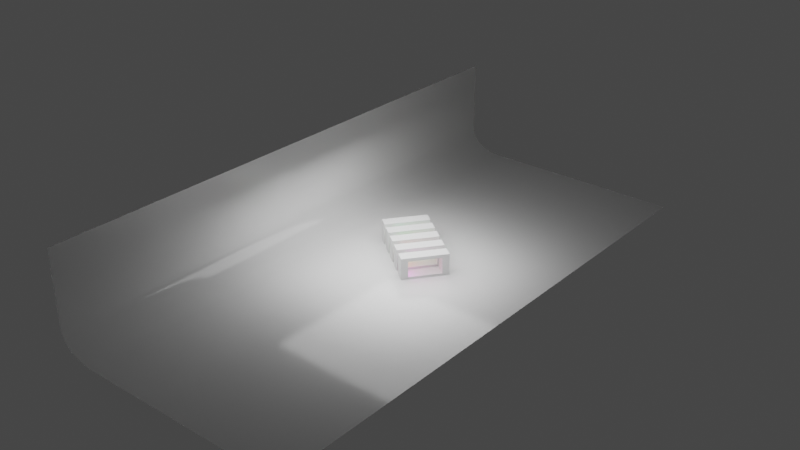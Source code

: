 # Source: Wallpaper.blend  (saved by Blender 3.0.42; exported with 4.5.12 LTS)
import bpy
from mathutils import Matrix  # noqa: F401  (used for matrix-valued properties, if any)

bpy.ops.wm.read_factory_settings(use_empty=True)
scene = bpy.context.scene
scene.name = 'Scene'

# ---- collections
col_collection = bpy.data.collections.new('Collection'); scene.collection.children.link(col_collection)

# ---- materials (node trees are filled in below, after node groups)
mat_material_003 = bpy.data.materials.new('Material.003')
mat_material_001 = bpy.data.materials.new('Material.001')
mat_material_002 = bpy.data.materials.new('Material.002')

# ---- material node trees
mat_material_003.use_nodes = True; mat_material_003.node_tree.nodes.clear()
_N = mat_material_003.node_tree.nodes; _L = mat_material_003.node_tree.links
n0 = _N.new('ShaderNodeBsdfPrincipled'); n0.name = 'Principled BSDF'; n0.location = (10, 300)
n0.distribution = 'GGX'
n0.subsurface_method = 'RANDOM_WALK_SKIN'
n0.inputs[2].default_value = 0.1255
n0.inputs[3].default_value = 1.45
n0.inputs[27].default_value = (0.0, 0.0, 0.0, 1.0)
n0.inputs[28].default_value = 1.0
n1 = _N.new('ShaderNodeOutputMaterial'); n1.name = 'Material Output'; n1.location = (300, 300)
_L.new(n0.outputs[0], n1.inputs[0])
n1.is_active_output = True
mat_material_001.use_nodes = True; mat_material_001.node_tree.nodes.clear()
_N = mat_material_001.node_tree.nodes; _L = mat_material_001.node_tree.links
n0 = _N.new('ShaderNodeOutputMaterial'); n0.name = 'Material Output'; n0.location = (300, 300)
n1 = _N.new('ShaderNodeEmission'); n1.name = 'Emission'; n1.location = (-17, 263)
n1.inputs[1].default_value = 3.7
n2 = _N.new('ShaderNodeObjectInfo'); n2.name = 'Object Info'; n2.location = (-561, 226)
n3 = _N.new('ShaderNodeValToRGB'); n3.name = 'ColorRamp'; n3.location = (-326, 315)
n3.color_ramp.interpolation = 'CONSTANT'
while len(n3.color_ramp.elements) > 1: n3.color_ramp.elements.remove(n3.color_ramp.elements[-1])
n3.color_ramp.elements[0].position = 0.0; n3.color_ramp.elements[0].color = (0.059, 1.0, 0.05253, 1.0)
_e = n3.color_ramp.elements.new(0.2681); _e.color = (1.0, 0.2805, 0.9329, 1.0)
_e = n3.color_ramp.elements.new(0.5091); _e.color = (0.1518, 1.0, 0.5594, 1.0)
_e = n3.color_ramp.elements.new(0.7491); _e.color = (1.0, 0.2044, 0.1353, 1.0)
_L.new(n1.outputs[0], n0.inputs[0])
_L.new(n2.outputs[5], n3.inputs[0])
_L.new(n3.outputs[0], n1.inputs[0])
n0.is_active_output = True
mat_material_002.use_nodes = True; mat_material_002.node_tree.nodes.clear()
_N = mat_material_002.node_tree.nodes; _L = mat_material_002.node_tree.links
n0 = _N.new('ShaderNodeBsdfPrincipled'); n0.name = 'Principled BSDF'; n0.location = (10, 300)
n0.distribution = 'GGX'
n0.subsurface_method = 'RANDOM_WALK_SKIN'
n0.inputs[3].default_value = 1.45
n0.inputs[27].default_value = (0.0, 0.0, 0.0, 1.0)
n0.inputs[28].default_value = 1.0
n1 = _N.new('ShaderNodeOutputMaterial'); n1.name = 'Material Output'; n1.location = (300, 300)
_L.new(n0.outputs[0], n1.inputs[0])
n1.is_active_output = True

# ---- world
world_world = bpy.data.worlds.new('World'); scene.world = world_world
world_world.use_nodes = True; world_world.node_tree.nodes.clear()
_N = world_world.node_tree.nodes; _L = world_world.node_tree.links
n0 = _N.new('ShaderNodeOutputWorld'); n0.name = 'World Output'; n0.location = (300, 300)
n1 = _N.new('ShaderNodeBackground'); n1.name = 'Background'; n1.location = (10, 300)
n1.inputs[0].default_value = (0.05088, 0.05088, 0.05088, 1.0)
_L.new(n1.outputs[0], n0.inputs[0])
n0.is_active_output = True
world_world.color = (0.05088, 0.05088, 0.05088)
world_world.use_sun_shadow = False
world_world.sun_shadow_jitter_overblur = 0.0

# ---- lights
light_area = bpy.data.lights.new('Area', 'AREA')
light_area.transmission_factor = 0.0
light_area.energy = 785.4
light_area.shadow_soft_size = 1.0
light_area.shadow_maximum_resolution = 0.006
light_area.use_absolute_resolution = True
light_area.size = 1.0
light_area.size_y = 1.0

# ---- meshes
me_plane = bpy.data.meshes.new('Plane')
me_plane.from_pydata([(1.0, -1.0, 0.0), (1.0, 1.0, 0.0), (-1.0, -1.0, 1.2), (-1.0, 1.0, 1.2), (-0.7069, -1.0, 0.0), (-1.0, -1.0, 0.2931), (-0.7528, -1.0, 0.003608), (-0.7975, -1.0, 0.01434), (-0.84, -1.0, 0.03194), (-0.8792, -1.0, 0.05597), (-0.9142, -1.0, 0.08584), (-0.944, -1.0, 0.1208), (-0.9681, -1.0, 0.16), (-0.9857, -1.0, 0.2025), (-0.9964, -1.0, 0.2472), (-1.0, 1.0, 0.2931), (-0.7069, 1.0, 0.0), (-0.9964, 1.0, 0.2472), (-0.9857, 1.0, 0.2025), (-0.9681, 1.0, 0.16), (-0.944, 1.0, 0.1208), (-0.9142, 1.0, 0.08584), (-0.8792, 1.0, 0.05597), (-0.84, 1.0, 0.03194), (-0.7975, 1.0, 0.01434), (-0.7528, 1.0, 0.003608)], [], [(4, 0, 1, 16), (15, 5, 14, 17), (17, 14, 13, 18), (18, 13, 12, 19), (19, 12, 11, 20), (20, 11, 10, 21), (21, 10, 9, 22), (22, 9, 8, 23), (23, 8, 7, 24), (24, 7, 6, 25), (25, 6, 4, 16), (5, 15, 3, 2)])
me_plane.polygons.foreach_set('use_smooth', [True] * 12)
_uv = me_plane.uv_layers.new(name='UVMap')
_uv.uv.foreach_set('vector', [0.1465, 0.0, 1.0, 0.0, 1.0, 1.0, 0.1465, 1.0, 0.0, 1.0, 0.0, 0.0, 0.0, 0.0, 0.0, 1.0, 0.0, 1.0, 0.0, 0.0, 0.0, 0.0, 0.0, 1.0, 0.0, 1.0, 0.0, 0.0, 0.0, 0.0, 0.0, 1.0, 0.0, 1.0, 0.0, 0.0, 0.0, 0.0, 0.0, 1.0, 0.0, 1.0, 0.0, 0.0, 0.0, 0.0, 0.0, 1.0, 0.0, 1.0, 0.0, 0.0, 0.0604, 0.0, 0.0604, 1.0, 0.0604, 1.0, 0.0604, 0.0, 0.08001, 0.0, 0.08001, 1.0, 0.08001, 1.0, 0.08001, 0.0, 0.1013, 0.0, 0.1013, 1.0, 0.1013, 1.0, 0.1013, 0.0, 0.1236, 0.0, 0.1236, 1.0, 0.1236, 1.0, 0.1236, 0.0, 0.1465, 0.0, 0.1465, 1.0, 0.0, 0.0, 0.0, 1.0, 0.0, 1.0, 0.0, 0.0])
me_plane.materials.append(mat_material_003)
me_plane.use_remesh_fix_poles = True
me_plane.use_remesh_preserve_attributes = False
me_plane.update()
me_cube = bpy.data.meshes.new('Cube')
me_cube.from_pydata([(-1.0, -0.7039, -0.7039), (-1.0, -0.7039, 0.7039), (-1.0, 0.7039, -0.7039), (-1.0, 0.7039, 0.7039), (1.0, -0.7039, -0.7039), (1.0, -0.7039, 0.7039), (1.0, 0.7039, -0.7039), (1.0, 0.7039, 0.7039), (-1.0, 1.0, -1.0), (-1.0, -1.0, -1.0), (-1.0, -1.0, 1.0), (-1.0, 1.0, 1.0), (1.0, 1.0, 1.0), (1.0, 1.0, -1.0), (1.0, -1.0, -1.0), (1.0, -1.0, 1.0)], [], [(8, 11, 12, 13), (14, 15, 10, 9), (8, 13, 14, 9), (12, 11, 10, 15), (0, 2, 8, 9), (1, 0, 9, 10), (3, 1, 10, 11), (2, 3, 11, 8), (7, 6, 13, 12), (6, 4, 14, 13), (5, 7, 12, 15), (4, 5, 15, 14), (0, 1, 5, 4), (1, 3, 7, 5), (2, 0, 4, 6), (2, 6, 7, 3)])
me_cube.polygons.foreach_set('material_index', [1, 1, 1, 1, 1, 1, 1, 1, 1, 1, 1, 1, 0, 1, 1, 1])
_uv = me_cube.uv_layers.new(name='UVMap')
_uv.uv.foreach_set('vector', [0.375, 0.25, 0.625, 0.25, 0.625, 0.5, 0.375, 0.5, 0.375, 0.75, 0.625, 0.75, 0.625, 1.0, 0.375, 1.0, 0.125, 0.5, 0.375, 0.5, 0.375, 0.75, 0.125, 0.75, 0.625, 0.5, 0.875, 0.5, 0.875, 0.75, 0.625, 0.75, 0.412, 0.03701, 0.412, 0.213, 0.375, 0.25, 0.375, 0.0, 0.588, 0.03701, 0.412, 0.03701, 0.375, 0.0, 0.625, 0.0, 0.588, 0.213, 0.588, 0.03701, 0.625, 0.0, 0.625, 0.25, 0.412, 0.213, 0.588, 0.213, 0.625, 0.25, 0.375, 0.25, 0.588, 0.537, 0.412, 0.537, 0.375, 0.5, 0.625, 0.5, 0.412, 0.537, 0.412, 0.713, 0.375, 0.75, 0.375, 0.5, 0.588, 0.713, 0.588, 0.537, 0.625, 0.5, 0.625, 0.75, 0.412, 0.713, 0.588, 0.713, 0.625, 0.75, 0.375, 0.75, 0.412, 0.03701, 0.588, 0.03701, 0.588, 0.713, 0.412, 0.713, 0.588, 0.03701, 0.588, 0.213, 0.588, 0.537, 0.588, 0.713, 0.412, 0.213, 0.412, 0.03701, 0.412, 0.713, 0.412, 0.537, 0.412, 0.213, 0.412, 0.537, 0.588, 0.537, 0.588, 0.213])
me_cube.materials.append(mat_material_001)
me_cube.materials.append(mat_material_002)
me_cube.use_remesh_fix_poles = True
me_cube.use_remesh_preserve_attributes = False
me_cube.update()
me_cube_001 = bpy.data.meshes.new('Cube.001')
me_cube_001.from_pydata([(-1.0, -0.7039, -0.7039), (-1.0, -0.7039, 0.7039), (-1.0, 0.7039, -0.7039), (-1.0, 0.7039, 0.7039), (1.0, -0.7039, -0.7039), (1.0, -0.7039, 0.7039), (1.0, 0.7039, -0.7039), (1.0, 0.7039, 0.7039), (-1.0, 1.0, -1.0), (-1.0, -1.0, -1.0), (-1.0, -1.0, 1.0), (-1.0, 1.0, 1.0), (1.0, 1.0, 1.0), (1.0, 1.0, -1.0), (1.0, -1.0, -1.0), (1.0, -1.0, 1.0)], [], [(8, 11, 12, 13), (14, 15, 10, 9), (8, 13, 14, 9), (12, 11, 10, 15), (0, 2, 8, 9), (1, 0, 9, 10), (3, 1, 10, 11), (2, 3, 11, 8), (7, 6, 13, 12), (6, 4, 14, 13), (5, 7, 12, 15), (4, 5, 15, 14), (0, 1, 5, 4), (1, 3, 7, 5), (2, 0, 4, 6), (2, 6, 7, 3)])
me_cube_001.polygons.foreach_set('material_index', [1, 1, 1, 1, 1, 1, 1, 1, 1, 1, 1, 1, 0, 1, 1, 1])
_uv = me_cube_001.uv_layers.new(name='UVMap')
_uv.uv.foreach_set('vector', [0.375, 0.25, 0.625, 0.25, 0.625, 0.5, 0.375, 0.5, 0.375, 0.75, 0.625, 0.75, 0.625, 1.0, 0.375, 1.0, 0.125, 0.5, 0.375, 0.5, 0.375, 0.75, 0.125, 0.75, 0.625, 0.5, 0.875, 0.5, 0.875, 0.75, 0.625, 0.75, 0.412, 0.03701, 0.412, 0.213, 0.375, 0.25, 0.375, 0.0, 0.588, 0.03701, 0.412, 0.03701, 0.375, 0.0, 0.625, 0.0, 0.588, 0.213, 0.588, 0.03701, 0.625, 0.0, 0.625, 0.25, 0.412, 0.213, 0.588, 0.213, 0.625, 0.25, 0.375, 0.25, 0.588, 0.537, 0.412, 0.537, 0.375, 0.5, 0.625, 0.5, 0.412, 0.537, 0.412, 0.713, 0.375, 0.75, 0.375, 0.5, 0.588, 0.713, 0.588, 0.537, 0.625, 0.5, 0.625, 0.75, 0.412, 0.713, 0.588, 0.713, 0.625, 0.75, 0.375, 0.75, 0.412, 0.03701, 0.588, 0.03701, 0.588, 0.713, 0.412, 0.713, 0.588, 0.03701, 0.588, 0.213, 0.588, 0.537, 0.588, 0.713, 0.412, 0.213, 0.412, 0.03701, 0.412, 0.713, 0.412, 0.537, 0.412, 0.213, 0.412, 0.537, 0.588, 0.537, 0.588, 0.213])
me_cube_001.materials.append(mat_material_001)
me_cube_001.materials.append(mat_material_002)
me_cube_001.use_remesh_fix_poles = True
me_cube_001.use_remesh_preserve_attributes = False
me_cube_001.update()
me_cube_002 = bpy.data.meshes.new('Cube.002')
me_cube_002.from_pydata([(-1.0, -0.7039, -0.7039), (-1.0, -0.7039, 0.7039), (-1.0, 0.7039, -0.7039), (-1.0, 0.7039, 0.7039), (1.0, -0.7039, -0.7039), (1.0, -0.7039, 0.7039), (1.0, 0.7039, -0.7039), (1.0, 0.7039, 0.7039), (-1.0, 1.0, -1.0), (-1.0, -1.0, -1.0), (-1.0, -1.0, 1.0), (-1.0, 1.0, 1.0), (1.0, 1.0, 1.0), (1.0, 1.0, -1.0), (1.0, -1.0, -1.0), (1.0, -1.0, 1.0)], [], [(8, 11, 12, 13), (14, 15, 10, 9), (8, 13, 14, 9), (12, 11, 10, 15), (0, 2, 8, 9), (1, 0, 9, 10), (3, 1, 10, 11), (2, 3, 11, 8), (7, 6, 13, 12), (6, 4, 14, 13), (5, 7, 12, 15), (4, 5, 15, 14), (0, 1, 5, 4), (1, 3, 7, 5), (2, 0, 4, 6), (2, 6, 7, 3)])
me_cube_002.polygons.foreach_set('material_index', [1, 1, 1, 1, 1, 1, 1, 1, 1, 1, 1, 1, 0, 1, 1, 1])
_uv = me_cube_002.uv_layers.new(name='UVMap')
_uv.uv.foreach_set('vector', [0.375, 0.25, 0.625, 0.25, 0.625, 0.5, 0.375, 0.5, 0.375, 0.75, 0.625, 0.75, 0.625, 1.0, 0.375, 1.0, 0.125, 0.5, 0.375, 0.5, 0.375, 0.75, 0.125, 0.75, 0.625, 0.5, 0.875, 0.5, 0.875, 0.75, 0.625, 0.75, 0.412, 0.03701, 0.412, 0.213, 0.375, 0.25, 0.375, 0.0, 0.588, 0.03701, 0.412, 0.03701, 0.375, 0.0, 0.625, 0.0, 0.588, 0.213, 0.588, 0.03701, 0.625, 0.0, 0.625, 0.25, 0.412, 0.213, 0.588, 0.213, 0.625, 0.25, 0.375, 0.25, 0.588, 0.537, 0.412, 0.537, 0.375, 0.5, 0.625, 0.5, 0.412, 0.537, 0.412, 0.713, 0.375, 0.75, 0.375, 0.5, 0.588, 0.713, 0.588, 0.537, 0.625, 0.5, 0.625, 0.75, 0.412, 0.713, 0.588, 0.713, 0.625, 0.75, 0.375, 0.75, 0.412, 0.03701, 0.588, 0.03701, 0.588, 0.713, 0.412, 0.713, 0.588, 0.03701, 0.588, 0.213, 0.588, 0.537, 0.588, 0.713, 0.412, 0.213, 0.412, 0.03701, 0.412, 0.713, 0.412, 0.537, 0.412, 0.213, 0.412, 0.537, 0.588, 0.537, 0.588, 0.213])
me_cube_002.materials.append(mat_material_001)
me_cube_002.materials.append(mat_material_002)
me_cube_002.use_remesh_fix_poles = True
me_cube_002.use_remesh_preserve_attributes = False
me_cube_002.update()
me_cube_003 = bpy.data.meshes.new('Cube.003')
me_cube_003.from_pydata([(-1.0, -0.7039, -0.7039), (-1.0, -0.7039, 0.7039), (-1.0, 0.7039, -0.7039), (-1.0, 0.7039, 0.7039), (1.0, -0.7039, -0.7039), (1.0, -0.7039, 0.7039), (1.0, 0.7039, -0.7039), (1.0, 0.7039, 0.7039), (-1.0, 1.0, -1.0), (-1.0, -1.0, -1.0), (-1.0, -1.0, 1.0), (-1.0, 1.0, 1.0), (1.0, 1.0, 1.0), (1.0, 1.0, -1.0), (1.0, -1.0, -1.0), (1.0, -1.0, 1.0)], [], [(8, 11, 12, 13), (14, 15, 10, 9), (8, 13, 14, 9), (12, 11, 10, 15), (0, 2, 8, 9), (1, 0, 9, 10), (3, 1, 10, 11), (2, 3, 11, 8), (7, 6, 13, 12), (6, 4, 14, 13), (5, 7, 12, 15), (4, 5, 15, 14), (0, 1, 5, 4), (1, 3, 7, 5), (2, 0, 4, 6), (2, 6, 7, 3)])
me_cube_003.polygons.foreach_set('material_index', [1, 1, 1, 1, 1, 1, 1, 1, 1, 1, 1, 1, 0, 1, 1, 1])
_uv = me_cube_003.uv_layers.new(name='UVMap')
_uv.uv.foreach_set('vector', [0.375, 0.25, 0.625, 0.25, 0.625, 0.5, 0.375, 0.5, 0.375, 0.75, 0.625, 0.75, 0.625, 1.0, 0.375, 1.0, 0.125, 0.5, 0.375, 0.5, 0.375, 0.75, 0.125, 0.75, 0.625, 0.5, 0.875, 0.5, 0.875, 0.75, 0.625, 0.75, 0.412, 0.03701, 0.412, 0.213, 0.375, 0.25, 0.375, 0.0, 0.588, 0.03701, 0.412, 0.03701, 0.375, 0.0, 0.625, 0.0, 0.588, 0.213, 0.588, 0.03701, 0.625, 0.0, 0.625, 0.25, 0.412, 0.213, 0.588, 0.213, 0.625, 0.25, 0.375, 0.25, 0.588, 0.537, 0.412, 0.537, 0.375, 0.5, 0.625, 0.5, 0.412, 0.537, 0.412, 0.713, 0.375, 0.75, 0.375, 0.5, 0.588, 0.713, 0.588, 0.537, 0.625, 0.5, 0.625, 0.75, 0.412, 0.713, 0.588, 0.713, 0.625, 0.75, 0.375, 0.75, 0.412, 0.03701, 0.588, 0.03701, 0.588, 0.713, 0.412, 0.713, 0.588, 0.03701, 0.588, 0.213, 0.588, 0.537, 0.588, 0.713, 0.412, 0.213, 0.412, 0.03701, 0.412, 0.713, 0.412, 0.537, 0.412, 0.213, 0.412, 0.537, 0.588, 0.537, 0.588, 0.213])
me_cube_003.materials.append(mat_material_001)
me_cube_003.materials.append(mat_material_002)
me_cube_003.use_remesh_fix_poles = True
me_cube_003.use_remesh_preserve_attributes = False
me_cube_003.update()
me_cube_004 = bpy.data.meshes.new('Cube.004')
me_cube_004.from_pydata([(-1.0, -0.7039, -0.7039), (-1.0, -0.7039, 0.7039), (-1.0, 0.7039, -0.7039), (-1.0, 0.7039, 0.7039), (1.0, -0.7039, -0.7039), (1.0, -0.7039, 0.7039), (1.0, 0.7039, -0.7039), (1.0, 0.7039, 0.7039), (-1.0, 1.0, -1.0), (-1.0, -1.0, -1.0), (-1.0, -1.0, 1.0), (-1.0, 1.0, 1.0), (1.0, 1.0, 1.0), (1.0, 1.0, -1.0), (1.0, -1.0, -1.0), (1.0, -1.0, 1.0)], [], [(8, 11, 12, 13), (14, 15, 10, 9), (8, 13, 14, 9), (12, 11, 10, 15), (0, 2, 8, 9), (1, 0, 9, 10), (3, 1, 10, 11), (2, 3, 11, 8), (7, 6, 13, 12), (6, 4, 14, 13), (5, 7, 12, 15), (4, 5, 15, 14), (0, 1, 5, 4), (1, 3, 7, 5), (2, 0, 4, 6), (2, 6, 7, 3)])
me_cube_004.polygons.foreach_set('material_index', [1, 1, 1, 1, 1, 1, 1, 1, 1, 1, 1, 1, 0, 1, 1, 1])
_uv = me_cube_004.uv_layers.new(name='UVMap')
_uv.uv.foreach_set('vector', [0.375, 0.25, 0.625, 0.25, 0.625, 0.5, 0.375, 0.5, 0.375, 0.75, 0.625, 0.75, 0.625, 1.0, 0.375, 1.0, 0.125, 0.5, 0.375, 0.5, 0.375, 0.75, 0.125, 0.75, 0.625, 0.5, 0.875, 0.5, 0.875, 0.75, 0.625, 0.75, 0.412, 0.03701, 0.412, 0.213, 0.375, 0.25, 0.375, 0.0, 0.588, 0.03701, 0.412, 0.03701, 0.375, 0.0, 0.625, 0.0, 0.588, 0.213, 0.588, 0.03701, 0.625, 0.0, 0.625, 0.25, 0.412, 0.213, 0.588, 0.213, 0.625, 0.25, 0.375, 0.25, 0.588, 0.537, 0.412, 0.537, 0.375, 0.5, 0.625, 0.5, 0.412, 0.537, 0.412, 0.713, 0.375, 0.75, 0.375, 0.5, 0.588, 0.713, 0.588, 0.537, 0.625, 0.5, 0.625, 0.75, 0.412, 0.713, 0.588, 0.713, 0.625, 0.75, 0.375, 0.75, 0.412, 0.03701, 0.588, 0.03701, 0.588, 0.713, 0.412, 0.713, 0.588, 0.03701, 0.588, 0.213, 0.588, 0.537, 0.588, 0.713, 0.412, 0.213, 0.412, 0.03701, 0.412, 0.713, 0.412, 0.537, 0.412, 0.213, 0.412, 0.537, 0.588, 0.537, 0.588, 0.213])
me_cube_004.materials.append(mat_material_001)
me_cube_004.materials.append(mat_material_002)
me_cube_004.use_remesh_fix_poles = True
me_cube_004.use_remesh_preserve_attributes = False
me_cube_004.update()

# ---- objects
ob_plane = bpy.data.objects.new('Plane', me_plane)
ob_cube = bpy.data.objects.new('Cube', me_cube)
ob_cube_001 = bpy.data.objects.new('Cube.001', me_cube_001)
ob_cube_002 = bpy.data.objects.new('Cube.002', me_cube_002)
ob_cube_003 = bpy.data.objects.new('Cube.003', me_cube_003)
ob_cube_004 = bpy.data.objects.new('Cube.004', me_cube_004)
ob_area = bpy.data.objects.new('Area', light_area)

# ---- transforms, parenting, visibility, modifiers, constraints
ob_plane.location = (0.0, 0.0, 0.0)
ob_plane.scale = (7.451, 16.99, 5.0)
ob_cube.parent = ob_cube_004
ob_cube.matrix_parent_inverse = Matrix(((2.614, -1.239, 0.0, 9.89), (0.3098, 0.6534, -0.0, -1.432), (0.0, 0.0, 1.446, -1.446), (-0.0, 0.0, -0.0, 1.0)))
ob_cube.location = (1.655, 1.406, 1.0)
ob_cube.rotation_euler = (0.0, -0.0, -0.4427)
ob_cube.scale = (0.3457, 1.383, 0.6914)
ob_cube_001.parent = ob_cube_004
ob_cube_001.matrix_parent_inverse = Matrix(((2.614, -1.239, 0.0, 9.89), (0.3098, 0.6534, -0.0, -1.432), (0.0, 0.0, 1.446, -1.446), (-0.0, 0.0, -0.0, 1.0)))
ob_cube_001.location = (0.6811, 1.868, 1.0)
ob_cube_001.rotation_euler = (0.0, -0.0, -0.4427)
ob_cube_001.scale = (0.3457, 1.383, 0.6914)
ob_cube_002.parent = ob_cube_004
ob_cube_002.matrix_parent_inverse = Matrix(((2.614, -1.239, 0.0, 9.89), (0.3098, 0.6534, -0.0, -1.432), (0.0, 0.0, 1.446, -1.446), (-0.0, 0.0, -0.0, 1.0)))
ob_cube_002.location = (-0.2931, 2.33, 1.0)
ob_cube_002.rotation_euler = (0.0, -0.0, -0.4427)
ob_cube_002.scale = (0.3457, 1.383, 0.6914)
ob_cube_003.parent = ob_cube_004
ob_cube_003.matrix_parent_inverse = Matrix(((2.614, -1.239, 0.0, 9.89), (0.3098, 0.6534, -0.0, -1.432), (0.0, 0.0, 1.446, -1.446), (-0.0, 0.0, -0.0, 1.0)))
ob_cube_003.location = (-1.267, 2.792, 1.0)
ob_cube_003.rotation_euler = (0.0, -0.0, -0.4427)
ob_cube_003.scale = (0.3457, 1.383, 0.6914)
ob_cube_004.location = (-2.241, 3.254, 0.627)
ob_cube_004.rotation_euler = (0.0, -0.0, -0.6497)
ob_cube_004.scale = (0.3457, 1.383, 0.6914)
ob_area.location = (0.0, 0.0, 4.651)
ob_area.scale = (9.837, 9.837, 9.837)

# ---- collection membership
col_collection.objects.link(ob_plane)
col_collection.objects.link(ob_cube)
col_collection.objects.link(ob_cube_001)
col_collection.objects.link(ob_cube_002)
col_collection.objects.link(ob_cube_003)
col_collection.objects.link(ob_cube_004)
col_collection.objects.link(ob_area)

# ---- scene / render settings (as saved in the file)
scene.frame_start = 1; scene.frame_end = 250; scene.frame_set(1)
scene.render.engine = 'CYCLES'
scene.cycles.sampling_pattern = 'TABULATED_SOBOL'
scene.cycles.use_light_tree = False
scene.eevee.use_raytracing = True
scene.view_settings.view_transform = 'Filmic'
bpy.context.view_layer.update()

# ---- added for rendering (the .blend has no active camera): camera
cam_auto = bpy.data.cameras.new('AutoCamera')
cam_auto.lens = 50.0
cam_auto.sensor_width = 36.0
cam_auto.clip_end = 1000.0
ob_auto_camera = bpy.data.objects.new('AutoCamera', cam_auto)
scene.collection.objects.link(ob_auto_camera)
ob_auto_camera.location = (34.7884, -41.7461, 30.7985)
ob_auto_camera.rotation_euler = (1.09748, -7.21219e-08, 0.694738)
scene.camera = ob_auto_camera
bpy.context.view_layer.update()
